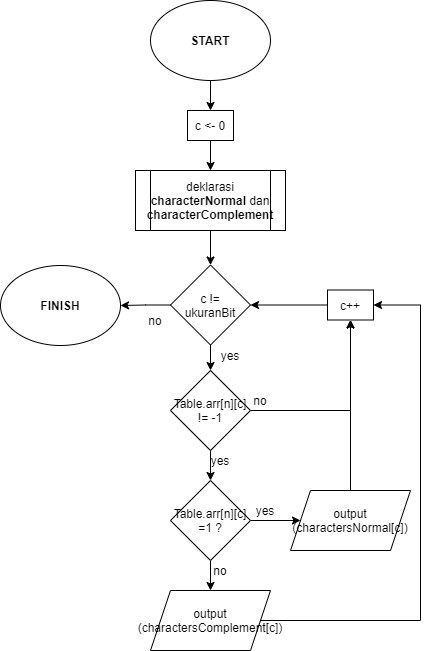

The diagram above was exported from draw.io. Its source (the exported page's mxGraphModel, read from the mxfile embedded in the PNG):
<mxGraphModel dx="1209" dy="743" grid="1" gridSize="10" guides="1" tooltips="1" connect="1" arrows="1" fold="1" page="1" pageScale="1" pageWidth="827" pageHeight="1169" math="0" shadow="0">
  <root>
    <mxCell id="0" />
    <mxCell id="1" parent="0" />
    <mxCell id="Bt1ZgLI5a1Kx-_TiQjsp-32" value="" style="edgeStyle=orthogonalEdgeStyle;rounded=0;orthogonalLoop=1;jettySize=auto;html=1;" parent="1" source="Bt1ZgLI5a1Kx-_TiQjsp-2" target="Bt1ZgLI5a1Kx-_TiQjsp-31" edge="1">
      <mxGeometry relative="1" as="geometry" />
    </mxCell>
    <mxCell id="Bt1ZgLI5a1Kx-_TiQjsp-2" value="START" style="ellipse;whiteSpace=wrap;html=1;fontStyle=1" parent="1" vertex="1">
      <mxGeometry x="300" y="240" width="120" height="80" as="geometry" />
    </mxCell>
    <mxCell id="Bt1ZgLI5a1Kx-_TiQjsp-3" value="FINISH" style="ellipse;whiteSpace=wrap;html=1;fontStyle=1" parent="1" vertex="1">
      <mxGeometry x="150" y="505" width="120" height="80" as="geometry" />
    </mxCell>
    <mxCell id="Bt1ZgLI5a1Kx-_TiQjsp-34" value="" style="edgeStyle=orthogonalEdgeStyle;rounded=0;orthogonalLoop=1;jettySize=auto;html=1;" parent="1" source="Bt1ZgLI5a1Kx-_TiQjsp-31" target="Bt1ZgLI5a1Kx-_TiQjsp-33" edge="1">
      <mxGeometry relative="1" as="geometry" />
    </mxCell>
    <mxCell id="Bt1ZgLI5a1Kx-_TiQjsp-31" value="c &amp;lt;- 0" style="rounded=0;whiteSpace=wrap;html=1;" parent="1" vertex="1">
      <mxGeometry x="337" y="350" width="46" height="30" as="geometry" />
    </mxCell>
    <mxCell id="Bt1ZgLI5a1Kx-_TiQjsp-36" value="" style="edgeStyle=orthogonalEdgeStyle;rounded=0;orthogonalLoop=1;jettySize=auto;html=1;" parent="1" source="Bt1ZgLI5a1Kx-_TiQjsp-33" target="Bt1ZgLI5a1Kx-_TiQjsp-35" edge="1">
      <mxGeometry relative="1" as="geometry" />
    </mxCell>
    <mxCell id="Bt1ZgLI5a1Kx-_TiQjsp-33" value="deklarasi &lt;b&gt;characterNormal &lt;/b&gt;dan &lt;b&gt;characterComplement&lt;/b&gt;" style="shape=process;whiteSpace=wrap;html=1;backgroundOutline=1;" parent="1" vertex="1">
      <mxGeometry x="285" y="410" width="150" height="60" as="geometry" />
    </mxCell>
    <mxCell id="Bt1ZgLI5a1Kx-_TiQjsp-38" value="" style="edgeStyle=orthogonalEdgeStyle;rounded=0;orthogonalLoop=1;jettySize=auto;html=1;" parent="1" source="Bt1ZgLI5a1Kx-_TiQjsp-35" target="Bt1ZgLI5a1Kx-_TiQjsp-37" edge="1">
      <mxGeometry relative="1" as="geometry" />
    </mxCell>
    <mxCell id="Bt1ZgLI5a1Kx-_TiQjsp-49" value="" style="edgeStyle=orthogonalEdgeStyle;rounded=0;orthogonalLoop=1;jettySize=auto;html=1;" parent="1" source="Bt1ZgLI5a1Kx-_TiQjsp-35" target="Bt1ZgLI5a1Kx-_TiQjsp-3" edge="1">
      <mxGeometry relative="1" as="geometry" />
    </mxCell>
    <mxCell id="Bt1ZgLI5a1Kx-_TiQjsp-35" value="c !=&lt;br&gt;ukuranBit" style="rhombus;whiteSpace=wrap;html=1;" parent="1" vertex="1">
      <mxGeometry x="320" y="504.5" width="80" height="80" as="geometry" />
    </mxCell>
    <mxCell id="Bt1ZgLI5a1Kx-_TiQjsp-40" value="" style="edgeStyle=orthogonalEdgeStyle;rounded=0;orthogonalLoop=1;jettySize=auto;html=1;" parent="1" source="Bt1ZgLI5a1Kx-_TiQjsp-37" target="Bt1ZgLI5a1Kx-_TiQjsp-39" edge="1">
      <mxGeometry relative="1" as="geometry" />
    </mxCell>
    <mxCell id="Bt1ZgLI5a1Kx-_TiQjsp-56" style="edgeStyle=orthogonalEdgeStyle;rounded=0;orthogonalLoop=1;jettySize=auto;html=1;exitX=1;exitY=0.5;exitDx=0;exitDy=0;entryX=0.5;entryY=1;entryDx=0;entryDy=0;" parent="1" source="Bt1ZgLI5a1Kx-_TiQjsp-37" target="Bt1ZgLI5a1Kx-_TiQjsp-45" edge="1">
      <mxGeometry relative="1" as="geometry" />
    </mxCell>
    <mxCell id="Bt1ZgLI5a1Kx-_TiQjsp-37" value="Table.arr[n][c]&lt;br&gt;!= -1" style="rhombus;whiteSpace=wrap;html=1;" parent="1" vertex="1">
      <mxGeometry x="320" y="610" width="80" height="80" as="geometry" />
    </mxCell>
    <mxCell id="Bt1ZgLI5a1Kx-_TiQjsp-42" value="" style="edgeStyle=orthogonalEdgeStyle;rounded=0;orthogonalLoop=1;jettySize=auto;html=1;" parent="1" source="Bt1ZgLI5a1Kx-_TiQjsp-39" target="Bt1ZgLI5a1Kx-_TiQjsp-41" edge="1">
      <mxGeometry relative="1" as="geometry" />
    </mxCell>
    <mxCell id="Bt1ZgLI5a1Kx-_TiQjsp-44" value="" style="edgeStyle=orthogonalEdgeStyle;rounded=0;orthogonalLoop=1;jettySize=auto;html=1;" parent="1" source="Bt1ZgLI5a1Kx-_TiQjsp-39" target="Bt1ZgLI5a1Kx-_TiQjsp-43" edge="1">
      <mxGeometry relative="1" as="geometry" />
    </mxCell>
    <mxCell id="Bt1ZgLI5a1Kx-_TiQjsp-39" value="Table.arr[n][c]&lt;br&gt;=1 ?" style="rhombus;whiteSpace=wrap;html=1;" parent="1" vertex="1">
      <mxGeometry x="320" y="720" width="80" height="80" as="geometry" />
    </mxCell>
    <mxCell id="Bt1ZgLI5a1Kx-_TiQjsp-47" style="edgeStyle=orthogonalEdgeStyle;rounded=0;orthogonalLoop=1;jettySize=auto;html=1;exitX=0.5;exitY=0;exitDx=0;exitDy=0;" parent="1" source="Bt1ZgLI5a1Kx-_TiQjsp-41" target="Bt1ZgLI5a1Kx-_TiQjsp-45" edge="1">
      <mxGeometry relative="1" as="geometry" />
    </mxCell>
    <mxCell id="Bt1ZgLI5a1Kx-_TiQjsp-41" value="output&lt;br&gt;(charactersNormal[c])" style="shape=parallelogram;perimeter=parallelogramPerimeter;whiteSpace=wrap;html=1;fixedSize=1;" parent="1" vertex="1">
      <mxGeometry x="440" y="730" width="120" height="60" as="geometry" />
    </mxCell>
    <mxCell id="Bt1ZgLI5a1Kx-_TiQjsp-48" style="edgeStyle=orthogonalEdgeStyle;rounded=0;orthogonalLoop=1;jettySize=auto;html=1;exitX=1;exitY=0.5;exitDx=0;exitDy=0;entryX=1;entryY=0.5;entryDx=0;entryDy=0;" parent="1" source="Bt1ZgLI5a1Kx-_TiQjsp-43" target="Bt1ZgLI5a1Kx-_TiQjsp-45" edge="1">
      <mxGeometry relative="1" as="geometry">
        <Array as="points">
          <mxPoint x="570" y="860" />
          <mxPoint x="570" y="545" />
        </Array>
      </mxGeometry>
    </mxCell>
    <mxCell id="Bt1ZgLI5a1Kx-_TiQjsp-43" value="output&lt;br&gt;(charactersComplement[c])" style="shape=parallelogram;perimeter=parallelogramPerimeter;whiteSpace=wrap;html=1;fixedSize=1;" parent="1" vertex="1">
      <mxGeometry x="300" y="830" width="120" height="60" as="geometry" />
    </mxCell>
    <mxCell id="Bt1ZgLI5a1Kx-_TiQjsp-46" value="" style="edgeStyle=orthogonalEdgeStyle;rounded=0;orthogonalLoop=1;jettySize=auto;html=1;" parent="1" source="Bt1ZgLI5a1Kx-_TiQjsp-45" target="Bt1ZgLI5a1Kx-_TiQjsp-35" edge="1">
      <mxGeometry relative="1" as="geometry" />
    </mxCell>
    <mxCell id="Bt1ZgLI5a1Kx-_TiQjsp-45" value="c++" style="rounded=0;whiteSpace=wrap;html=1;" parent="1" vertex="1">
      <mxGeometry x="477" y="529.5" width="46" height="30" as="geometry" />
    </mxCell>
    <mxCell id="Bt1ZgLI5a1Kx-_TiQjsp-50" value="yes" style="text;html=1;strokeColor=none;fillColor=none;align=center;verticalAlign=middle;whiteSpace=wrap;rounded=0;" parent="1" vertex="1">
      <mxGeometry x="360" y="585" width="40" height="20" as="geometry" />
    </mxCell>
    <mxCell id="Bt1ZgLI5a1Kx-_TiQjsp-51" value="no" style="text;html=1;strokeColor=none;fillColor=none;align=center;verticalAlign=middle;whiteSpace=wrap;rounded=0;" parent="1" vertex="1">
      <mxGeometry x="285" y="550" width="40" height="20" as="geometry" />
    </mxCell>
    <mxCell id="Bt1ZgLI5a1Kx-_TiQjsp-52" value="yes" style="text;html=1;strokeColor=none;fillColor=none;align=center;verticalAlign=middle;whiteSpace=wrap;rounded=0;" parent="1" vertex="1">
      <mxGeometry x="350" y="690" width="40" height="20" as="geometry" />
    </mxCell>
    <mxCell id="Bt1ZgLI5a1Kx-_TiQjsp-53" value="yes" style="text;html=1;strokeColor=none;fillColor=none;align=center;verticalAlign=middle;whiteSpace=wrap;rounded=0;" parent="1" vertex="1">
      <mxGeometry x="395" y="740" width="40" height="20" as="geometry" />
    </mxCell>
    <mxCell id="Bt1ZgLI5a1Kx-_TiQjsp-55" value="no" style="text;html=1;strokeColor=none;fillColor=none;align=center;verticalAlign=middle;whiteSpace=wrap;rounded=0;" parent="1" vertex="1">
      <mxGeometry x="350" y="800" width="40" height="20" as="geometry" />
    </mxCell>
    <mxCell id="Bt1ZgLI5a1Kx-_TiQjsp-57" value="no" style="text;html=1;strokeColor=none;fillColor=none;align=center;verticalAlign=middle;whiteSpace=wrap;rounded=0;" parent="1" vertex="1">
      <mxGeometry x="390" y="630" width="40" height="20" as="geometry" />
    </mxCell>
  </root>
</mxGraphModel>